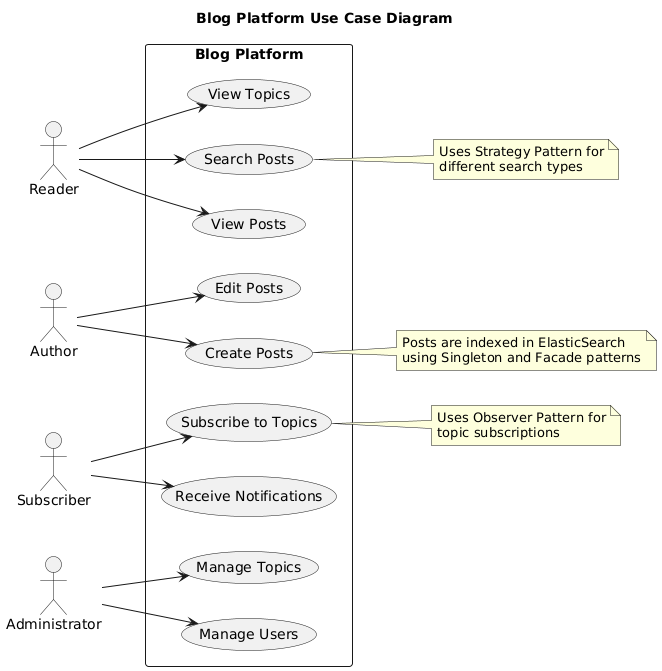

The diagram above was rendered by PlantUML. Its source (embedded in the PNG):
@startuml
title Blog Platform Use Case Diagram

left to right direction
actor "Reader" as reader
actor "Author" as author
actor "Subscriber" as subscriber
actor "Administrator" as admin

rectangle "Blog Platform" {
  usecase "View Posts" as UC1
  usecase "Search Posts" as UC2
  usecase "View Topics" as UC3
  usecase "Subscribe to Topics" as UC4
  usecase "Receive Notifications" as UC5
  usecase "Create Posts" as UC6
  usecase "Edit Posts" as UC7
  usecase "Manage Topics" as UC8
  usecase "Manage Users" as UC9
}

reader --> UC1
reader --> UC2
reader --> UC3
subscriber --> UC4
subscriber --> UC5
author --> UC6
author --> UC7
admin --> UC8
admin --> UC9

note right of UC2
  Uses Strategy Pattern for
  different search types
end note

note right of UC4
  Uses Observer Pattern for
  topic subscriptions
end note

note right of UC6
  Posts are indexed in ElasticSearch
  using Singleton and Facade patterns
end note
@enduml